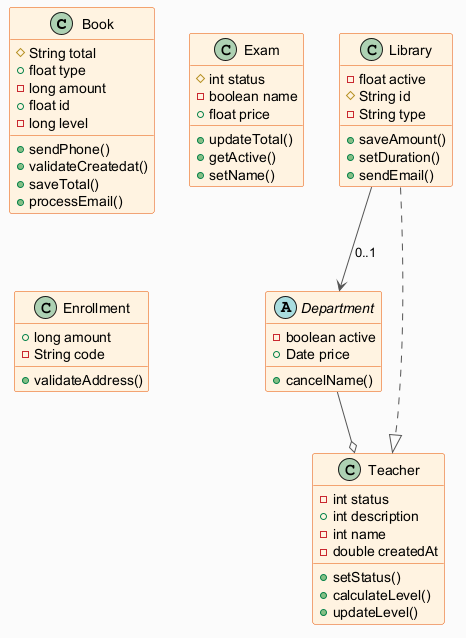

The diagram above was rendered by PlantUML. Its source (embedded in the PNG):
@startuml
skinparam backgroundColor #FAFAFA
skinparam classBackgroundColor #FFF3E0
skinparam classBorderColor #E65100
skinparam ArrowColor #555555
class Book {
  #String total
  +float type
  -long amount
  +float id
  -long level
  +sendPhone()
  +validateCreatedat()
  +saveTotal()
  +processEmail()
}
abstract class Department {
  -boolean active
  +Date price
  +cancelName()
}
class Exam {
  #int status
  -boolean name
  +float price
  +updateTotal()
  +getActive()
  +setName()
}
class Library {
  -float active
  #String id
  -String type
  +saveAmount()
  +setDuration()
  +sendEmail()
}
class Teacher {
  -int status
  +int description
  -int name
  -double createdAt
  +setStatus()
  +calculateLevel()
  +updateLevel()
}
class Enrollment {
  +long amount
  -String code
  +validateAddress()
}
Library --> Department : "0..1"
Department --o Teacher
Library ..|> Teacher
@enduml